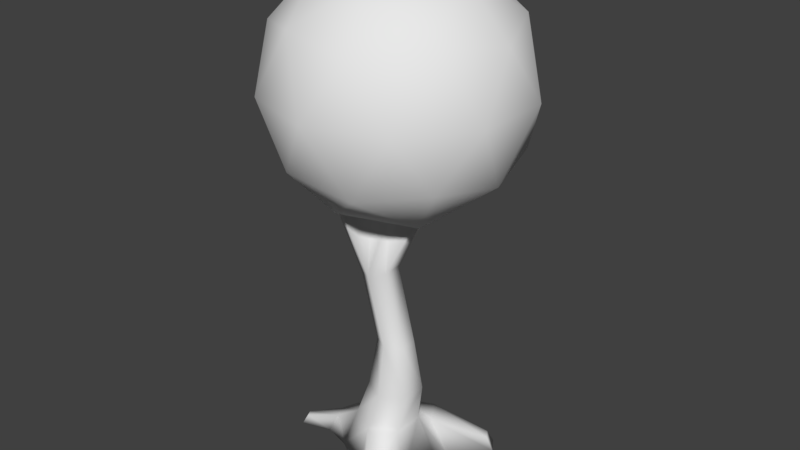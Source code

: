 # Source: tree.blend  (saved by Blender 2.79.0; exported with 4.5.12 LTS)
import bpy
from mathutils import Matrix  # noqa: F401  (used for matrix-valued properties, if any)

bpy.ops.wm.read_factory_settings(use_empty=True)
scene = bpy.context.scene
scene.name = 'Scene'

# ---- collections
col_collection_1 = bpy.data.collections.new('Collection 1'); scene.collection.children.link(col_collection_1)

# ---- materials (node trees are filled in below, after node groups)
mat_trunk = bpy.data.materials.new('Trunk')
mat_trunk.alpha_threshold = 0.0
mat_trunk.use_transparent_shadow = False
mat_trunk.roughness = 0.5
mat_trunk.line_color = (0.0, 0.0, 0.0, 1.0)
mat_top = bpy.data.materials.new('Top')
mat_top.alpha_threshold = 0.0
mat_top.use_transparent_shadow = False
mat_top.roughness = 0.5

# ---- material node trees

# ---- world
world_world = bpy.data.worlds.new('World'); scene.world = world_world
world_world.color = (0.05088, 0.05088, 0.05088)
world_world.use_sun_shadow = False
world_world.sun_shadow_jitter_overblur = 0.0
world_world.cycles.sampling_method = 'MANUAL'

# ---- meshes
me_cube = bpy.data.meshes.new('Cube')
me_cube.from_pydata([(0.661, 0.6661, 1.911), (-0.4928, 1.332, 1.911), (-0.0357, 1.142, 3.636), (-0.0357, 0.779, 5.919), (0.953, 0.5708, 3.636), (0.6389, 0.3895, 5.919), (0.953, -0.5708, 3.636), (0.6389, -0.3895, 5.919), (-0.0357, -1.142, 3.636), (-0.0357, -0.779, 5.919), (-1.024, -0.5708, 3.636), (-0.7103, -0.3895, 5.919), (-1.024, 0.5708, 3.636), (-0.7103, 0.3895, 5.919), (0.661, -0.6661, 1.911), (-0.4928, -1.332, 1.911), (-1.647, -0.6661, 1.911), (-1.647, 0.6661, 1.911), (-2.216, 1.006, 0.01916), (-0.4732, 2.013, 0.01916), (-2.216, -1.006, 0.01916), (-0.4732, -2.013, 0.01916), (1.27, -1.006, 0.01916), (1.27, 1.006, 0.01916), (1.364, -2.571, 0.8695), (0.7637, -2.918, 0.8695), (1.767, -2.823, -0.02802), (0.7313, -3.421, -0.02802), (1.38, -4.876, 0.4226), (1.033, -4.853, 0.4226), (1.478, -5.093, -0.02764), (0.8794, -5.054, -0.02764), (0.2814, 2.26, 1.499), (0.9235, 1.285, 1.499), (0.6117, 3.04, -0.01146), (1.719, 1.359, -0.01146), (2.475, 3.339, 0.4427), (2.729, 2.954, 0.4427), (2.605, 3.648, -0.1539), (3.043, 2.984, -0.1539), (-3.127, -0.352, 0.7635), (-3.354, 0.1586, 0.7635), (-3.389, -0.6901, 0.0402), (-3.78, 0.1906, 0.0402), (-0.2064, 0.3895, 9.163), (-0.8547, 0.779, 8.977), (-0.2064, -0.3895, 9.163), (-0.8547, -0.779, 8.977), (-1.503, -0.3895, 8.79), (-1.503, 0.3895, 8.79), (0.0361, 0.3895, 12.19), (-0.6384, 0.779, 12.2), (0.0361, -0.3895, 12.19), (-0.6384, -0.779, 12.2), (-1.313, -0.3895, 12.21), (-1.313, 0.3895, 12.21), (-4.515, -0.9027, 0.4164), (-4.636, -0.6294, 0.4164), (-4.655, -1.084, 0.0293), (-4.865, -0.6123, 0.0293), (-2.324, 3.023, 0.6742), (-1.886, 3.275, 0.6742), (-2.54, 3.152, -0.04397), (-1.879, 3.534, -0.04397), (-1.894, 2.013, 12.32), (-2.255, 1.796, 12.21), (-1.774, 2.013, 14.11), (-2.149, 1.796, 14.12), (1.173, -0.2287, 11.86), (1.173, 0.2287, 11.86), (0.9706, -0.2287, 13.63), (0.9706, 0.2287, 13.63), (-1.823, -1.253, 11.53), (-1.315, -1.558, 11.67), (-1.674, -1.253, 14.21), (-1.145, -1.558, 14.2), (-0.03144, 0.2735, 11.61), (3.894, -2.579, 14.61), (-1.531, -4.341, 14.61), (-4.884, 0.2735, 14.61), (-1.531, 4.888, 14.61), (3.894, 3.126, 14.61), (1.468, -4.341, 19.46), (-3.957, -2.579, 19.46), (-3.957, 3.126, 19.46), (1.468, 4.888, 19.46), (4.821, 0.2735, 19.46), (-0.03144, 0.2735, 22.46), (-0.9128, -2.439, 12.42), (2.276, -1.403, 12.42), (1.395, -4.115, 14.18), (4.583, 0.2735, 14.18), (2.276, 1.95, 12.42), (-2.884, 0.2735, 12.42), (-3.765, -2.439, 14.18), (-0.9128, 2.986, 12.42), (-3.765, 2.986, 14.18), (1.395, 4.663, 14.18), (5.128, -1.403, 17.04), (5.128, 1.95, 17.04), (-0.03144, -5.152, 17.04), (3.157, -4.116, 17.04), (-5.191, -1.403, 17.04), (-3.22, -4.116, 17.04), (-3.22, 4.663, 17.04), (-5.191, 1.95, 17.04), (3.157, 4.663, 17.04), (-0.03144, 5.699, 17.04), (3.702, -2.439, 19.89), (-1.458, -4.115, 19.89), (-4.646, 0.2735, 19.89), (-1.458, 4.663, 19.89), (3.702, 2.986, 19.89), (0.8499, -2.439, 21.65), (2.821, 0.2735, 21.65), (-2.339, -1.403, 21.65), (-2.339, 1.95, 21.65), (0.8499, 2.986, 21.65)], [], [(0, 14, 22, 23), (4, 6, 14, 0), (2, 3, 5, 4), (19, 1, 32, 34), (2, 4, 0, 1), (4, 5, 7, 6), (16, 17, 41, 40), (10, 12, 17, 16), (6, 7, 9, 8), (19, 23, 22, 21, 20, 18), (12, 2, 1, 17), (8, 9, 11, 10), (11, 9, 47, 48), (15, 16, 20, 21), (10, 11, 13, 12), (22, 14, 24, 26), (6, 8, 15, 14), (12, 13, 3, 2), (8, 10, 16, 15), (19, 18, 62, 63), (26, 24, 28, 30), (14, 15, 25, 24), (15, 21, 27, 25), (21, 22, 26, 27), (28, 29, 31, 30), (27, 26, 30, 31), (25, 27, 31, 29), (24, 25, 29, 28), (34, 32, 36, 38), (23, 19, 34, 35), (0, 23, 35, 33), (1, 0, 33, 32), (36, 37, 39, 38), (35, 34, 38, 39), (33, 35, 39, 37), (32, 33, 37, 36), (42, 40, 56, 58), (18, 20, 42, 43), (17, 18, 43, 41), (20, 16, 40, 42), (49, 55, 67, 65), (13, 11, 48, 49), (7, 5, 44, 46), (3, 13, 49, 45), (5, 3, 45, 44), (9, 7, 46, 47), (50, 51, 55, 54, 53, 52), (48, 47, 73, 72), (46, 44, 69, 68), (49, 48, 54, 55), (47, 46, 52, 53), (44, 45, 51, 50), (56, 57, 59, 58), (40, 41, 57, 56), (41, 43, 59, 57), (43, 42, 58, 59), (60, 61, 63, 62), (1, 19, 63, 61), (18, 17, 60, 62), (17, 1, 61, 60), (64, 65, 67, 66), (45, 49, 65, 64), (51, 45, 64, 66), (55, 51, 66, 67), (68, 69, 71, 70), (52, 46, 68, 70), (50, 52, 70, 71), (44, 50, 71, 69), (72, 73, 75, 74), (54, 48, 72, 74), (53, 54, 74, 75), (47, 53, 75, 73), (76, 89, 88), (77, 89, 91), (76, 88, 93), (76, 93, 95), (76, 95, 92), (77, 91, 98), (78, 90, 100), (79, 94, 102), (80, 96, 104), (81, 97, 106), (77, 98, 101), (78, 100, 103), (79, 102, 105), (80, 104, 107), (81, 106, 99), (82, 108, 113), (83, 109, 115), (84, 110, 116), (85, 111, 117), (86, 112, 114), (114, 117, 87), (114, 112, 117), (112, 85, 117), (117, 116, 87), (117, 111, 116), (111, 84, 116), (116, 115, 87), (116, 110, 115), (110, 83, 115), (115, 113, 87), (115, 109, 113), (109, 82, 113), (113, 114, 87), (113, 108, 114), (108, 86, 114), (99, 112, 86), (99, 106, 112), (106, 85, 112), (107, 111, 85), (107, 104, 111), (104, 84, 111), (105, 110, 84), (105, 102, 110), (102, 83, 110), (103, 109, 83), (103, 100, 109), (100, 82, 109), (101, 108, 82), (101, 98, 108), (98, 86, 108), (106, 107, 85), (106, 97, 107), (97, 80, 107), (104, 105, 84), (104, 96, 105), (96, 79, 105), (102, 103, 83), (102, 94, 103), (94, 78, 103), (100, 101, 82), (100, 90, 101), (90, 77, 101), (98, 99, 86), (98, 91, 99), (91, 81, 99), (92, 97, 81), (92, 95, 97), (95, 80, 97), (95, 96, 80), (95, 93, 96), (93, 79, 96), (93, 94, 79), (93, 88, 94), (88, 78, 94), (91, 92, 81), (91, 89, 92), (89, 76, 92), (88, 90, 78), (88, 89, 90), (89, 77, 90)])
me_cube.polygons.foreach_set('use_smooth', [True] * 152)
me_cube.polygons.foreach_set('material_index', [0, 0, 0, 0, 0, 0, 0, 0, 0, 0, 0, 0, 0, 0, 0, 0, 0, 0, 0, 0, 0, 0, 0, 0, 0, 0, 0, 0, 0, 0, 0, 0, 0, 0, 0, 0, 0, 0, 0, 0, 0, 0, 0, 0, 0, 0, 0, 0, 0, 0, 0, 0, 0, 0, 0, 0, 0, 0, 0, 0, 0, 0, 0, 0, 0, 0, 0, 0, 0, 0, 0, 0, 1, 1, 1, 1, 1, 1, 1, 1, 1, 1, 1, 1, 1, 1, 1, 1, 1, 1, 1, 1, 1, 1, 1, 1, 1, 1, 1, 1, 1, 1, 1, 1, 1, 1, 1, 1, 1, 1, 1, 1, 1, 1, 1, 1, 1, 1, 1, 1, 1, 1, 1, 1, 1, 1, 1, 1, 1, 1, 1, 1, 1, 1, 1, 1, 1, 1, 1, 1, 1, 1, 1, 1, 1, 1, 1, 1, 1, 1, 1, 1])
me_cube.materials.append(mat_trunk)
me_cube.materials.append(mat_top)
me_cube.use_remesh_preserve_volume = False
me_cube.use_remesh_preserve_attributes = False
me_cube.use_mirror_vertex_groups = False
me_cube.update()

# ---- objects
ob_cube = bpy.data.objects.new('Cube', me_cube)

# ---- transforms, parenting, visibility, modifiers, constraints
ob_cube.location = (0.0, 0.0, 0.0)
ob_cube.lock_rotations_4d = False
ob_cube.empty_display_type = 'ARROWS'
ob_cube.lineart.crease_threshold = 0.0

# ---- collection membership
col_collection_1.objects.link(ob_cube)

# ---- scene / render settings (as saved in the file)
scene.frame_start = 1; scene.frame_end = 250; scene.frame_set(1)
scene.render.engine = 'BLENDER_EEVEE_NEXT'
scene.render.resolution_percentage = 50
scene.render.dither_intensity = 0.0
scene.cycles.use_denoising = False
scene.cycles.samples = 128
scene.cycles.sampling_pattern = 'TABULATED_SOBOL'
scene.cycles.use_adaptive_sampling = False
scene.cycles.use_light_tree = False
scene.cycles.blur_glossy = 0.0
scene.cycles.sample_clamp_indirect = 0.0
scene.view_settings.view_transform = 'Standard'
bpy.context.view_layer.update()

# ---- added for rendering (the .blend has no active camera and no usable light): camera, sun
cam_auto = bpy.data.cameras.new('AutoCamera')
cam_auto.lens = 50.0
cam_auto.sensor_width = 36.0
cam_auto.clip_end = 1000.0
ob_auto_camera = bpy.data.objects.new('AutoCamera', cam_auto)
scene.collection.objects.link(ob_auto_camera)
ob_auto_camera.location = (25.0634, -29.8403, 31.2295)
ob_auto_camera.rotation_euler = (1.09748, -7.21219e-08, 0.694738)
scene.camera = ob_auto_camera
light_auto_sun = bpy.data.lights.new('AutoSun', 'SUN')
light_auto_sun.energy = 3.0
light_auto_sun.angle = 0.0523599
ob_auto_sun = bpy.data.objects.new('AutoSun', light_auto_sun)
scene.collection.objects.link(ob_auto_sun)
ob_auto_sun.rotation_euler = (0.872665, 0.174533, 0.523599)
bpy.context.view_layer.update()
